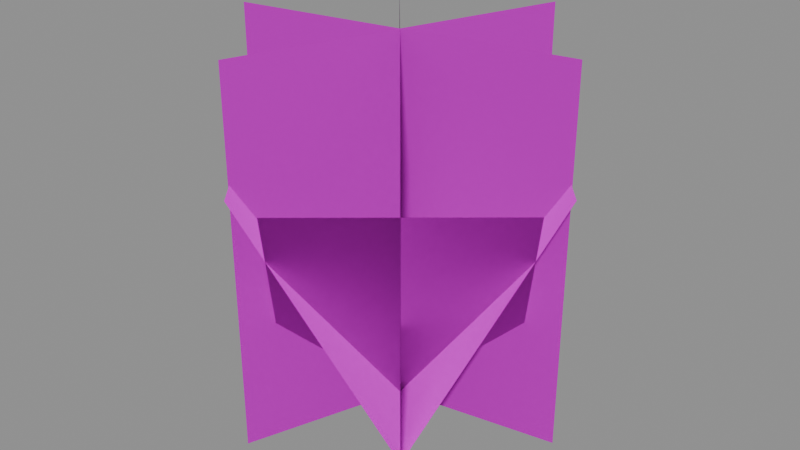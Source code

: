 # Source: grass_budding.blend  (saved by Blender 5.1.30; exported with 4.5.12 LTS)
import bpy
from mathutils import Matrix  # noqa: F401  (used for matrix-valued properties, if any)

bpy.ops.wm.read_factory_settings(use_empty=True)
scene = bpy.context.scene
scene.name = 'Scene'

# ---- images (referenced by path relative to the original .blend; pixels are not part of the script)
import os
ASSET_DIR = os.environ.get("B2B_ASSET_DIR", "")  # directory of the original .blend (textures are referenced by path, not embedded)
HERE = os.path.dirname(os.path.abspath(__file__))  # packed textures are extracted next to this script under _unpacked/

def load_image(name, relpath, width, height, colorspace="sRGB"):
    """Load a texture the original file referenced (path relative to the .blend, or extracted next to this script)."""
    p = next((c for c in (os.path.join(HERE, relpath), os.path.join(ASSET_DIR, relpath)) if relpath and os.path.exists(c)), "")
    if p:
        img = bpy.data.images.load(p, check_existing=True)
        img.name = name
    else:  # same state as the original file: an image datablock whose file is absent (Cycles renders it pink)
        img = bpy.data.images.new(name, width, height)
        img.source = "FILE"
        img.filepath = "//" + (relpath or name)
    img.colorspace_settings.name = colorspace
    return img
img_grass_tufts = load_image('Grass Tufts', 'TUFTA01.png', 1024, 1024, 'sRGB')

# ---- materials (node trees are filled in below, after node groups)
mat_grass_tufts = bpy.data.materials.new('Grass Tufts')

# ---- material node trees
mat_grass_tufts.use_nodes = True; mat_grass_tufts.node_tree.nodes.clear()
_N = mat_grass_tufts.node_tree.nodes; _L = mat_grass_tufts.node_tree.links
n0 = _N.new('ShaderNodeBsdfPrincipled'); n0.name = 'Principled BSDF'; n0.location = (-200, 100)
n0.inputs[2].default_value = 1.0
n0.inputs[13].default_value = 0.0
n1 = _N.new('ShaderNodeOutputMaterial'); n1.name = 'Material Output'; n1.location = (200, 100)
n2 = _N.new('ShaderNodeTexImage'); n2.name = 'Image Texture'; n2.location = (0, 0)
n2.image = img_grass_tufts
n2.interpolation = 'Closest'
_L.new(n0.outputs[0], n1.inputs[0])
_L.new(n2.outputs[0], n0.inputs[0])
_L.new(n2.outputs[1], n0.inputs[4])
n1.is_active_output = True

# ---- meshes
me_first_crossed_card = bpy.data.meshes.new('First Crossed Card')
me_first_crossed_card.from_pydata([(-17.73, -3.126, -1.0), (17.73, 3.126, -1.0), (17.73, 3.126, 40.0), (-17.73, -3.126, 40.0)], [], [(0, 1, 2, 3)])
_uv = me_first_crossed_card.uv_layers.new(name='Tuft Image')
_uv.uv.foreach_set('vector', [0.5, 0.0, 1.0, 0.0, 1.0, 0.5, 0.5, 0.5])
me_first_crossed_card.materials.append(mat_grass_tufts)
me_first_crossed_card.update()
me_first_crossed_card.normals_split_custom_set([tuple(v) for v in zip(*[iter([-0.04213, 0.2389, 0.9701, -0.04213, 0.2389, 0.9701, -0.04218, 0.2389, 0.9701, -0.04208, 0.2389, 0.9701])] * 3)])
me_second_crossed_card = bpy.data.meshes.new('Second Crossed Card')
me_second_crossed_card.from_pydata([(-6.156, -16.91, -1.0), (6.156, 16.91, -1.0), (6.156, 16.91, 40.0), (-6.156, -16.91, 40.0)], [], [(0, 1, 2, 3)])
_uv = me_second_crossed_card.uv_layers.new(name='Tuft Image')
_uv.uv.foreach_set('vector', [0.5, 0.0, 1.0, 0.0, 1.0, 0.5, 0.5, 0.5])
me_second_crossed_card.materials.append(mat_grass_tufts)
me_second_crossed_card.update()
me_second_crossed_card.normals_split_custom_set([tuple(v) for v in zip(*[iter([-0.228, 0.08298, 0.9701, -0.228, 0.08298, 0.9701, -0.228, 0.08294, 0.9701, -0.228, 0.08302, 0.9701])] * 3)])
me_third_crossed_card = bpy.data.meshes.new('Third Crossed Card')
me_third_crossed_card.from_pydata([(11.57, -13.79, -1.0), (-11.57, 13.79, -1.0), (-11.57, 13.79, 40.0), (11.57, -13.79, 40.0)], [], [(0, 1, 2, 3)])
_uv = me_third_crossed_card.uv_layers.new(name='Tuft Image')
_uv.uv.foreach_set('vector', [0.5, 0.0, 1.0, 0.0, 1.0, 0.5, 0.5, 0.5])
me_third_crossed_card.materials.append(mat_grass_tufts)
me_third_crossed_card.update()
me_third_crossed_card.normals_split_custom_set([tuple(v) for v in zip(*[iter([-0.1859, -0.156, 0.9701, -0.1859, -0.156, 0.9701, -0.1858, -0.156, 0.9701, -0.1859, -0.1559, 0.9701])] * 3)])
me_front_leaning_card = bpy.data.meshes.new('Front Leaning Card')
me_front_leaning_card.from_pydata([(-9.376, -7.868, -1.0), (9.376, 7.868, -1.0), (-0.582, 19.74, 28.14), (-19.33, 4.0, 28.14)], [], [(0, 1, 2, 3)])
_uv = me_front_leaning_card.uv_layers.new(name='Tuft Image')
_uv.uv.foreach_set('vector', [0.5, 0.0, 1.0, 0.0, 1.0, 0.5, 0.5, 0.5])
me_front_leaning_card.materials.append(mat_grass_tufts)
me_front_leaning_card.update()
me_front_leaning_card.normals_split_custom_set([tuple(v) for v in zip(*[iter([-0.1559, 0.1858, 0.9701, -0.1559, 0.1858, 0.9701, -0.1559, 0.1858, 0.9701, -0.1559, 0.1858, 0.9701])] * 3)])
me_right_leaning_card = bpy.data.meshes.new('Right Leaning Card')
me_right_leaning_card.from_pydata([(7.868, -9.376, -1.0), (-7.868, 9.376, -1.0), (-19.74, -0.582, 28.14), (-4.0, -19.33, 28.14)], [], [(0, 1, 2, 3)])
_uv = me_right_leaning_card.uv_layers.new(name='Tuft Image')
_uv.uv.foreach_set('vector', [0.5, 0.0, 1.0, 0.0, 1.0, 0.5, 0.5, 0.5])
me_right_leaning_card.materials.append(mat_grass_tufts)
me_right_leaning_card.update()
me_right_leaning_card.normals_split_custom_set([tuple(v) for v in zip(*[iter([-0.1858, -0.1559, 0.9701, -0.1858, -0.1559, 0.9701, -0.1858, -0.1559, 0.9701, -0.1858, -0.1559, 0.9701])] * 3)])
me_back_leaning_card = bpy.data.meshes.new('Back Leaning Card')
me_back_leaning_card.from_pydata([(9.376, 7.868, -1.0), (-9.376, -7.868, -1.0), (0.582, -19.74, 28.14), (19.33, -4.0, 28.14)], [], [(0, 1, 2, 3)])
_uv = me_back_leaning_card.uv_layers.new(name='Tuft Image')
_uv.uv.foreach_set('vector', [0.5, 0.0, 1.0, 0.0, 1.0, 0.5, 0.5, 0.5])
me_back_leaning_card.materials.append(mat_grass_tufts)
me_back_leaning_card.update()
me_back_leaning_card.normals_split_custom_set([tuple(v) for v in zip(*[iter([0.1559, -0.1858, 0.9701, 0.1559, -0.1858, 0.9701, 0.1559, -0.1858, 0.9701, 0.1559, -0.1858, 0.9701])] * 3)])
me_left_leaning_card = bpy.data.meshes.new('Left Leaning Card')
me_left_leaning_card.from_pydata([(-7.868, 9.376, -1.0), (7.868, -9.376, -1.0), (19.74, 0.582, 28.14), (4.0, 19.33, 28.14)], [], [(0, 1, 2, 3)])
_uv = me_left_leaning_card.uv_layers.new(name='Tuft Image')
_uv.uv.foreach_set('vector', [0.5, 0.0, 1.0, 0.0, 1.0, 0.5, 0.5, 0.5])
me_left_leaning_card.materials.append(mat_grass_tufts)
me_left_leaning_card.update()
me_left_leaning_card.normals_split_custom_set([tuple(v) for v in zip(*[iter([0.1858, 0.1559, 0.9701, 0.1858, 0.1559, 0.9701, 0.1858, 0.1559, 0.9701, 0.1858, 0.1559, 0.9701])] * 3)])

# ---- objects
ob_budding_grass = bpy.data.objects.new('Budding Grass', None)
ob_crossed_cards = bpy.data.objects.new('Crossed Cards', None)
ob_leaning_cards = bpy.data.objects.new('Leaning Cards', None)
ob_first_crossed_card = bpy.data.objects.new('First Crossed Card', me_first_crossed_card)
ob_second_crossed_card = bpy.data.objects.new('Second Crossed Card', me_second_crossed_card)
ob_third_crossed_card = bpy.data.objects.new('Third Crossed Card', me_third_crossed_card)
ob_front_leaning_card = bpy.data.objects.new('Front Leaning Card', me_front_leaning_card)
ob_right_leaning_card = bpy.data.objects.new('Right Leaning Card', me_right_leaning_card)
ob_back_leaning_card = bpy.data.objects.new('Back Leaning Card', me_back_leaning_card)
ob_left_leaning_card = bpy.data.objects.new('Left Leaning Card', me_left_leaning_card)

# ---- transforms, parenting, visibility, modifiers, constraints
ob_budding_grass.location = (0.0, 0.0, 0.0)
ob_budding_grass.empty_display_size = 8.0
ob_crossed_cards.parent = ob_budding_grass
ob_crossed_cards.location = (0.0, 0.0, 0.0)
ob_crossed_cards.empty_display_size = 8.0
ob_leaning_cards.parent = ob_budding_grass
ob_leaning_cards.location = (0.0, 0.0, 0.0)
ob_leaning_cards.empty_display_size = 8.0
ob_first_crossed_card.parent = ob_crossed_cards
ob_first_crossed_card.location = (0.0, 0.0, 0.0)
ob_second_crossed_card.parent = ob_crossed_cards
ob_second_crossed_card.location = (0.0, 0.0, 0.0)
ob_third_crossed_card.parent = ob_crossed_cards
ob_third_crossed_card.location = (0.0, 0.0, 0.0)
ob_front_leaning_card.parent = ob_leaning_cards
ob_front_leaning_card.location = (0.0, 0.0, 0.0)
ob_right_leaning_card.parent = ob_leaning_cards
ob_right_leaning_card.location = (0.0, 0.0, 0.0)
ob_back_leaning_card.parent = ob_leaning_cards
ob_back_leaning_card.location = (0.0, 0.0, 0.0)
ob_left_leaning_card.parent = ob_leaning_cards
ob_left_leaning_card.location = (0.0, 0.0, 0.0)

# ---- collection membership
scene.collection.objects.link(ob_budding_grass)
scene.collection.objects.link(ob_crossed_cards)
scene.collection.objects.link(ob_leaning_cards)
scene.collection.objects.link(ob_first_crossed_card)
scene.collection.objects.link(ob_second_crossed_card)
scene.collection.objects.link(ob_third_crossed_card)
scene.collection.objects.link(ob_front_leaning_card)
scene.collection.objects.link(ob_right_leaning_card)
scene.collection.objects.link(ob_back_leaning_card)
scene.collection.objects.link(ob_left_leaning_card)

# ---- scene / render settings (as saved in the file)
scene.frame_start = 1; scene.frame_end = 250; scene.frame_set(1)
scene.render.engine = 'BLENDER_EEVEE_NEXT'
scene.render.bake_bias = 0.0
scene.render.bake_samples = 0
scene.cycles.sampling_pattern = 'TABULATED_SOBOL'
scene.eevee.use_volume_custom_range = False
bpy.context.view_layer.update()

# ---- added for rendering (the .blend has no active camera and no usable light): camera, sun + grey world if the file has none
cam_auto = bpy.data.cameras.new('AutoCamera')
cam_auto.lens = 50.0
cam_auto.sensor_width = 36.0
cam_auto.clip_end = 1124.62
ob_auto_camera = bpy.data.objects.new('AutoCamera', cam_auto)
scene.collection.objects.link(ob_auto_camera)
ob_auto_camera.location = (64.0813, -76.8976, 70.7651)
ob_auto_camera.rotation_euler = (1.09748, -7.21219e-08, 0.694738)
scene.camera = ob_auto_camera
light_auto_sun = bpy.data.lights.new('AutoSun', 'SUN')
light_auto_sun.energy = 3.0
light_auto_sun.angle = 0.0523599
ob_auto_sun = bpy.data.objects.new('AutoSun', light_auto_sun)
scene.collection.objects.link(ob_auto_sun)
ob_auto_sun.rotation_euler = (0.872665, 0.174533, 0.523599)
if scene.world is None:
    world_auto = bpy.data.worlds.new('AutoWorld')
    world_auto.color = (0.3, 0.3, 0.3)
    scene.world = world_auto
bpy.context.view_layer.update()
